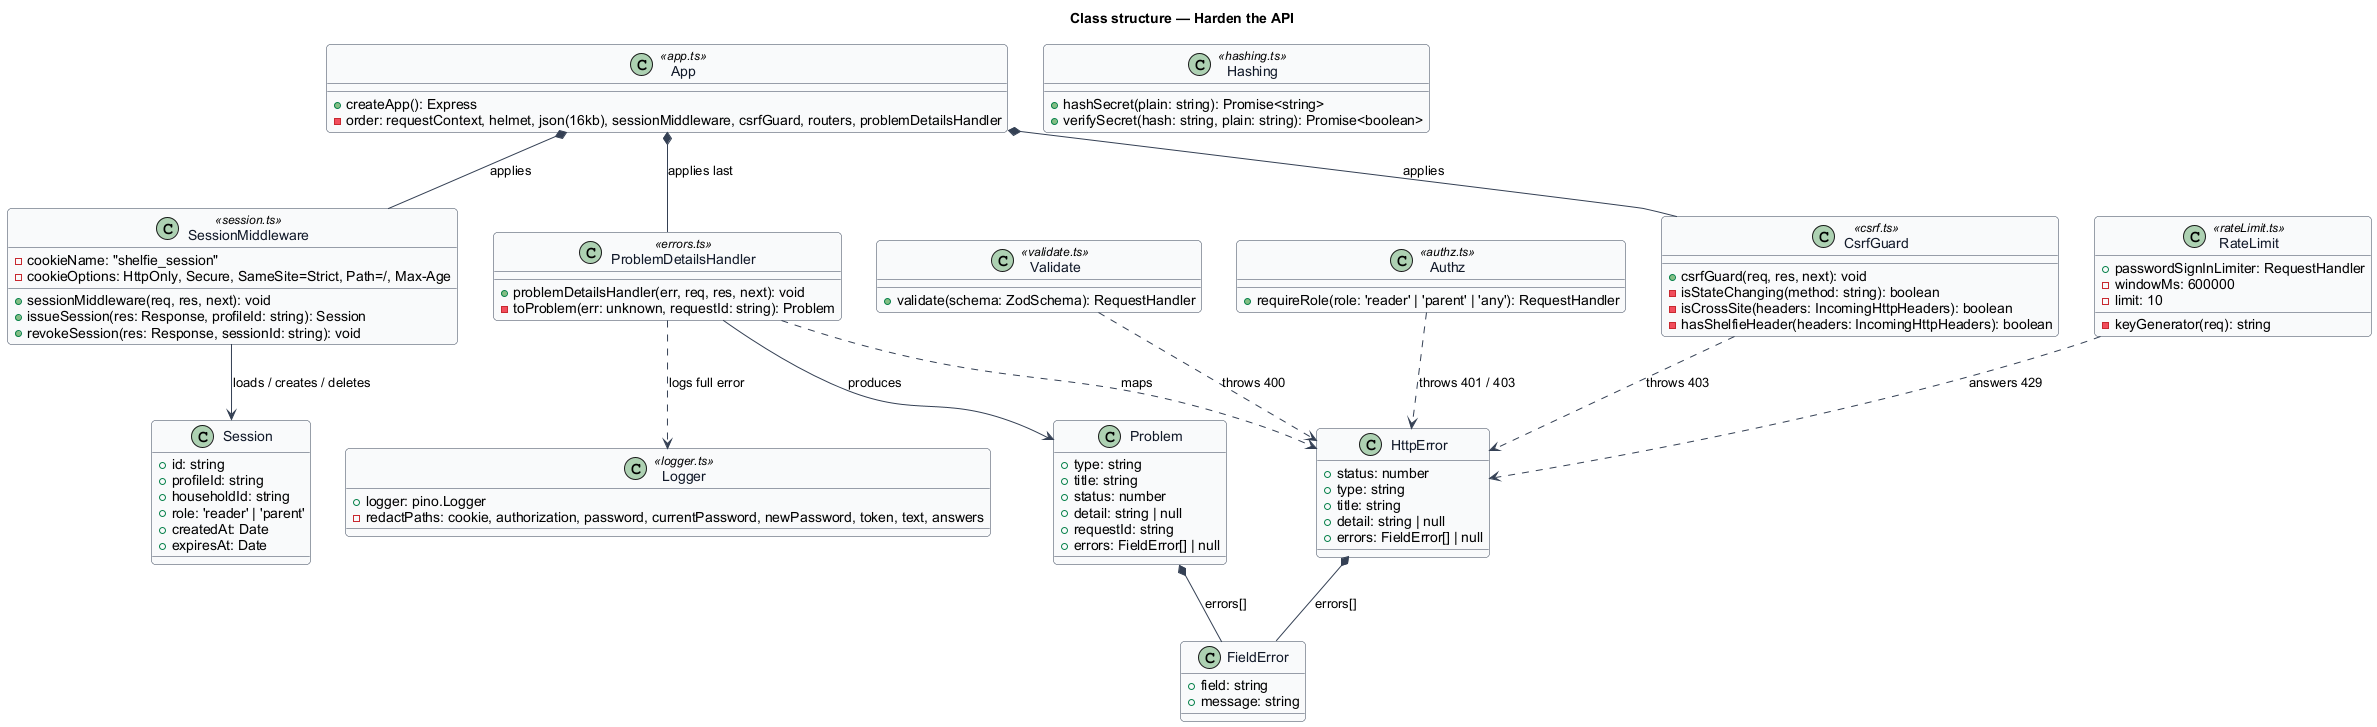

The diagram above was rendered by PlantUML. Its source (embedded in the PNG):
@startuml
skinparam backgroundColor #FFFFFF
skinparam shadowing false
skinparam roundcorner 8
skinparam defaultFontName Arial
skinparam ArrowColor #344054
skinparam class {
  BorderColor #344054
  FontColor #101828
  BackgroundColor #F9FAFB
}
title Class structure — Harden the API

class App <<app.ts>> {
  +createApp(): Express
  -order: requestContext, helmet, json(16kb), sessionMiddleware, csrfGuard, routers, problemDetailsHandler
}

class SessionMiddleware <<session.ts>> {
  +sessionMiddleware(req, res, next): void
  +issueSession(res: Response, profileId: string): Session
  +revokeSession(res: Response, sessionId: string): void
  -cookieName: "shelfie_session"
  -cookieOptions: HttpOnly, Secure, SameSite=Strict, Path=/, Max-Age
}

class Session {
  +id: string
  +profileId: string
  +householdId: string
  +role: 'reader' | 'parent'
  +createdAt: Date
  +expiresAt: Date
}

class CsrfGuard <<csrf.ts>> {
  +csrfGuard(req, res, next): void
  -isStateChanging(method: string): boolean
  -isCrossSite(headers: IncomingHttpHeaders): boolean
  -hasShelfieHeader(headers: IncomingHttpHeaders): boolean
}

class RateLimit <<rateLimit.ts>> {
  +passwordSignInLimiter: RequestHandler
  -windowMs: 600000
  -limit: 10
  -keyGenerator(req): string
}

class Validate <<validate.ts>> {
  +validate(schema: ZodSchema): RequestHandler
}

class Authz <<authz.ts>> {
  +requireRole(role: 'reader' | 'parent' | 'any'): RequestHandler
}

class Hashing <<hashing.ts>> {
  +hashSecret(plain: string): Promise<string>
  +verifySecret(hash: string, plain: string): Promise<boolean>
}

class HttpError {
  +status: number
  +type: string
  +title: string
  +detail: string | null
  +errors: FieldError[] | null
}

class Problem {
  +type: string
  +title: string
  +status: number
  +detail: string | null
  +requestId: string
  +errors: FieldError[] | null
}

class FieldError {
  +field: string
  +message: string
}

class ProblemDetailsHandler <<errors.ts>> {
  +problemDetailsHandler(err, req, res, next): void
  -toProblem(err: unknown, requestId: string): Problem
}

class Logger <<logger.ts>> {
  +logger: pino.Logger
  -redactPaths: cookie, authorization, password, currentPassword, newPassword, token, text, answers
}

App *-- SessionMiddleware : applies
App *-- CsrfGuard : applies
App *-- ProblemDetailsHandler : applies last
SessionMiddleware --> Session : loads / creates / deletes
Validate ..> HttpError : throws 400
Authz ..> HttpError : throws 401 / 403
CsrfGuard ..> HttpError : throws 403
RateLimit ..> HttpError : answers 429
ProblemDetailsHandler ..> HttpError : maps
ProblemDetailsHandler --> Problem : produces
ProblemDetailsHandler ..> Logger : logs full error
Problem *-- FieldError : errors[]
HttpError *-- FieldError : errors[]
@enduml